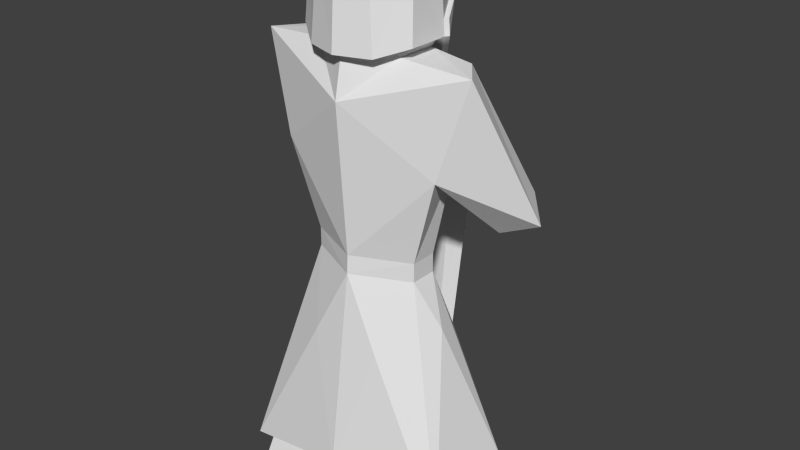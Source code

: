 # Source: hero.blend  (saved by Blender 2.72.0; exported with 4.5.12 LTS)
import bpy
from mathutils import Matrix  # noqa: F401  (used for matrix-valued properties, if any)

bpy.ops.wm.read_factory_settings(use_empty=True)
scene = bpy.context.scene
scene.name = 'Scene'

# ---- collections
col_collection_1 = bpy.data.collections.new('Collection 1'); scene.collection.children.link(col_collection_1)

# ---- world
world_world = bpy.data.worlds.new('World'); scene.world = world_world
world_world.color = (0.05088, 0.05088, 0.05088)
world_world.use_sun_shadow = False
world_world.sun_shadow_jitter_overblur = 0.0
world_world.cycles.sampling_method = 'MANUAL'
world_world.cycles.sample_map_resolution = 256

# ---- meshes
me_plane = bpy.data.meshes.new('Plane')
me_plane.from_pydata([(0.9367, 1.845, 0.8605), (1.3, 28.1, -0.1677), (2.388, 1.845, 0.8605), (1.3, 30.1, -0.1677), (1.925, 39.5, -9.529e-08), (0.4112, 12.01, -1.389), (2.572, 49.67, -0.2225), (2.403, 32.54, -1.636), (3.379, 34.68, -1.636), (1.36, 51.44, 1.163e-07), (2.702, 3.923, 0.7895), (0.0, 28.1, 0.4664), (0.0, 30.1, 0.4401), (0.0, 45.99, 0.6894), (0.0, 50.42, 0.4825), (0.7906, 6.36, -1.144), (1.274, 58.79, -0.131), (0.4636, 1.845, -2.091), (1.3, 28.1, -0.823), (1.3, 30.1, -0.823), (1.649, 39.5, -1.006), (2.03, 49.67, -0.9878), (2.446, 35.93, -1.828), (2.856, 36.61, -2.189), (1.36, 51.44, -1.006), (2.702, 7.1, -1.592), (0.0, 28.1, -1.606), (0.0, 30.1, -1.606), (0.0, 35.95, -2.221), (0.0, 44.84, -1.604), (2.35, 6.583, -1.144), (1.303, 58.79, -0.9223), (0.8774, 48.34, -1.567), (0.0, 47.28, -1.802), (0.8199, 58.79, -1.808), (0.0, 58.79, -2.039), (0.7734, 50.42, 0.4827), (0.0, 50.42, 0.7582), (0.6407, 58.79, 0.3848), (0.0, 58.79, 0.626), (0.001747, 5.063, -2.458), (0.001363, 7.058, 1.143), (0.8439, 1.845, -3.022), (2.495, 1.845, -2.469), (0.7656, 5.379, -2.485), (1.039, 5.324, 0.5954), (2.24, 5.622, 0.5954), (1.971, 12.23, -1.389), (0.6594, 10.97, 0.3509), (1.861, 11.27, 0.3509), (0.6105, 49.74, -1.31), (1.022, 50.27, -0.04411), (0.0, 48.65, -1.677), (1.049, 50.25, -1.002), (0.8173, 51.36, -0.01762), (1.189, 51.19, -1.004), (0.0, 53.9, -2.094), (1.348, 53.03, -0.9882), (0.8456, 53.8, -1.863), (1.423, 51.47, -1.096), (0.94, 48.37, -1.657), (5.765e-05, 47.31, -1.892), (5.765e-05, 53.92, -2.184), (1.41, 53.06, -1.078), (0.9083, 53.83, -1.953), (0.905, 34.41, -3.177), (0.9393, 34.21, -3.583), (0.905, 35.37, -3.23), (0.9393, 35.17, -3.636), (1.183, 20.4, -1.734), (1.797, 23.06, -0.5097), (0.8341, 20.55, 0.5947), (0.2739, 34.38, -3.251), (0.2813, 34.17, -3.54), (0.2739, 35.34, -3.305), (0.2813, 35.14, -3.593), (-0.006961, 34.38, -3.207), (0.0005314, 34.17, -3.613), (-0.006961, 35.34, -3.261), (0.0005314, 35.14, -3.666), (0.2734, 41.42, -3.417), (0.2809, 41.22, -3.823), (-0.007412, 41.42, -3.418), (8.047e-05, 41.22, -3.824), (0.2799, 4.983, -2.651), (0.1722, 35.72, -3.394), (-0.004667, 16.39, -2.874), (0.002826, 16.25, -3.026), (-0.0001267, 1.676, -2.565), (0.1772, 35.62, -3.544), (-0.01082, 35.62, -3.611), (-0.01584, 35.76, -3.339), (0.4705, 33.81, -3.398), (0.0005627, 33.8, -3.468), (-0.006927, 33.9, -3.318)], [], [(11, 12, 3, 1), (3, 12, 4), (4, 13, 6), (6, 8, 4), (19, 20, 28), (26, 18, 19, 27), (16, 38, 39, 35, 34, 31), (14, 51, 13), (17, 42, 44), (1, 18, 70), (4, 7, 22, 20), (8, 23, 68, 66), (15, 17, 44), (3, 4, 20, 19), (30, 44, 43), (9, 16, 31, 57, 24), (1, 3, 19, 18), (8, 6, 21, 23), (30, 46, 49, 47), (54, 9, 24, 55), (56, 58, 34, 35), (29, 28, 21), (57, 31, 34, 58), (37, 39, 38, 36), (9, 54, 14, 37, 36), (16, 9, 36, 38), (10, 41, 71), (30, 15, 44), (2, 43, 42, 17, 0), (45, 0, 15), (46, 2, 0, 45), (50, 29, 53), (8, 7, 4), (50, 32, 52), (26, 40, 69), (11, 1, 71), (27, 19, 28), (12, 13, 4), (57, 58, 64, 63), (28, 20, 21), (43, 44, 42), (25, 18, 69), (46, 30, 2), (0, 17, 15), (46, 45, 48, 49), (45, 15, 5, 48), (15, 30, 47, 5), (2, 30, 43), (50, 24, 32), (29, 50, 52), (53, 29, 21), (6, 51, 53, 21), (32, 33, 52), (24, 50, 53, 55), (51, 54, 55, 53), (54, 51, 14), (58, 56, 62, 64), (59, 63, 64, 60), (61, 60, 64, 62), (24, 57, 63, 59), (32, 24, 59, 60), (66, 68, 75, 73), (33, 32, 60, 61), (22, 7, 65, 67), (23, 22, 67, 68), (7, 8, 66, 65), (18, 26, 69), (40, 25, 69), (25, 10, 70), (18, 25, 70), (10, 1, 70), (41, 11, 71), (1, 10, 71), (73, 75, 79, 77), (67, 65, 72, 74), (68, 67, 74, 75), (65, 66, 73, 72), (20, 22, 23, 21), (13, 51, 6), (74, 72, 76, 78), (85, 91, 82, 80), (81, 80, 82, 83), (90, 89, 81, 83), (73, 77, 93), (89, 85, 80, 81), (92, 93, 87), (75, 74, 85, 89), (76, 72, 94), (84, 87, 88), (86, 84, 88), (79, 75, 89, 90), (92, 73, 93), (74, 78, 91, 85), (72, 92, 94), (92, 84, 86), (72, 73, 92), (84, 92, 87), (94, 92, 86)])
me_plane.use_remesh_preserve_volume = False
me_plane.use_remesh_preserve_attributes = False
me_plane.use_mirror_vertex_groups = False
me_plane.update()

# ---- objects
ob_plane = bpy.data.objects.new('Plane', me_plane)

# ---- transforms, parenting, visibility, modifiers, constraints
ob_plane.location = (-0.4575, 0.0, -0.4236)
ob_plane.rotation_euler = (1.571, 0.0, 0.0)
ob_plane.scale = (1.055, 0.227, 1.0)
ob_plane.lineart.crease_threshold = 0.0
_m = ob_plane.modifiers.new('Mirror', 'MIRROR')

# ---- collection membership
col_collection_1.objects.link(ob_plane)

# ---- scene / render settings (as saved in the file)
scene.frame_start = 1; scene.frame_end = 250; scene.frame_set(1)
scene.render.engine = 'BLENDER_EEVEE_NEXT'
scene.render.resolution_percentage = 50
scene.render.dither_intensity = 0.0
scene.cycles.use_denoising = False
scene.cycles.samples = 10
scene.cycles.sampling_pattern = 'TABULATED_SOBOL'
scene.cycles.light_sampling_threshold = 0.0
scene.cycles.use_adaptive_sampling = False
scene.cycles.use_light_tree = False
scene.cycles.blur_glossy = 0.0
scene.cycles.pixel_filter_type = 'GAUSSIAN'
scene.cycles.sample_clamp_indirect = 0.0
scene.view_settings.view_transform = 'Standard'
bpy.context.view_layer.update()

# ---- added for rendering (the .blend has no active camera and no usable light): camera, sun
cam_auto = bpy.data.cameras.new('AutoCamera')
cam_auto.lens = 50.0
cam_auto.sensor_width = 36.0
cam_auto.clip_end = 1000.0
ob_auto_camera = bpy.data.objects.new('AutoCamera', cam_auto)
scene.collection.objects.link(ob_auto_camera)
ob_auto_camera.location = (13.9839, -15.9891, 17.9939)
ob_auto_camera.rotation_euler = (1.09748, -7.21219e-08, 0.694738)
scene.camera = ob_auto_camera
light_auto_sun = bpy.data.lights.new('AutoSun', 'SUN')
light_auto_sun.energy = 3.0
light_auto_sun.angle = 0.0523599
ob_auto_sun = bpy.data.objects.new('AutoSun', light_auto_sun)
scene.collection.objects.link(ob_auto_sun)
ob_auto_sun.rotation_euler = (0.872665, 0.174533, 0.523599)
bpy.context.view_layer.update()
